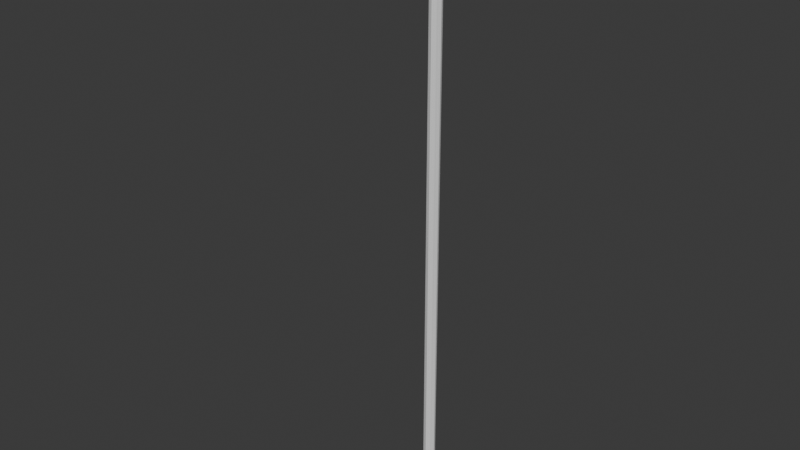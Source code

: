 # Source: roadlamp.blend  (saved by Blender 5.0.119; exported with 4.5.12 LTS)
import bpy
from mathutils import Matrix  # noqa: F401  (used for matrix-valued properties, if any)

bpy.ops.wm.read_factory_settings(use_empty=True)
scene = bpy.context.scene
scene.name = 'Scene'

# ---- collections
col_collection = bpy.data.collections.new('Collection'); scene.collection.children.link(col_collection)

# ---- materials (node trees are filled in below, after node groups)
mat_wood = bpy.data.materials.new('wood')
mat_wood.use_backface_culling_lightprobe_volume = False
mat_lantern = bpy.data.materials.new('lantern')
mat_lantern.use_backface_culling_lightprobe_volume = False

# ---- material node trees
mat_wood.use_nodes = True; mat_wood.node_tree.nodes.clear()
_N = mat_wood.node_tree.nodes; _L = mat_wood.node_tree.links
n0 = _N.new('ShaderNodeBsdfPrincipled'); n0.name = 'Principled BSDF'; n0.location = (-200, 100)
n1 = _N.new('ShaderNodeOutputMaterial'); n1.name = 'Material Output'; n1.location = (200, 100)
_L.new(n0.outputs[0], n1.inputs[0])
n1.is_active_output = True
mat_lantern.use_nodes = True; mat_lantern.node_tree.nodes.clear()
_N = mat_lantern.node_tree.nodes; _L = mat_lantern.node_tree.links
n0 = _N.new('ShaderNodeBsdfPrincipled'); n0.name = 'Principled BSDF'; n0.location = (-200, 100)
n1 = _N.new('ShaderNodeOutputMaterial'); n1.name = 'Material Output'; n1.location = (200, 100)
_L.new(n0.outputs[0], n1.inputs[0])
n1.is_active_output = True

# ---- world
world_world = bpy.data.worlds.new('World'); scene.world = world_world
world_world.use_nodes = True; world_world.node_tree.nodes.clear()
_N = world_world.node_tree.nodes; _L = world_world.node_tree.links
n0 = _N.new('ShaderNodeOutputWorld'); n0.name = 'World Output'; n0.location = (200, 100)
n1 = _N.new('ShaderNodeBackground'); n1.name = 'Background'; n1.location = (-200, 100)
n1.inputs[0].default_value = (0.05088, 0.05088, 0.05088, 1.0)
_L.new(n1.outputs[0], n0.inputs[0])
n0.is_active_output = True
world_world.color = (0.05088, 0.05088, 0.05088)
world_world.sun_shadow_jitter_overblur = 0.0

# ---- meshes
me_cylinder_001 = bpy.data.meshes.new('Cylinder.001')
me_cylinder_001.from_pydata([(0.0, 0.09403, -6.205), (0.0, 0.09403, 3.057), (0.06649, 0.06649, -6.205), (0.06649, 0.06649, 3.057), (0.09403, 0.0, -6.205), (0.09403, 0.0, 3.057), (0.06649, -0.06649, -6.205), (0.06649, -0.06649, 3.057), (0.0, -0.09403, -6.205), (0.0, -0.09403, 3.057), (-0.06649, -0.06649, -6.205), (-0.06649, -0.06649, 3.057), (-0.09403, 0.0, -6.205), (-0.09403, 0.0, 3.057), (-0.06649, 0.06649, -6.205), (-0.06649, 0.06649, 3.057)], [], [(0, 1, 3, 2), (2, 3, 5, 4), (4, 5, 7, 6), (6, 7, 9, 8), (8, 9, 11, 10), (10, 11, 13, 12), (3, 1, 15, 13, 11, 9, 7, 5), (12, 13, 15, 14), (14, 15, 1, 0), (0, 2, 4, 6, 8, 10, 12, 14)])
_uv = me_cylinder_001.uv_layers.new(name='UVMap')
_uv.uv.foreach_set('vector', [0.03557, 0.0001184, 0.03557, 0.9999, 0.01783, 0.9999, 0.01783, 0.0001275, 0.01783, 0.0001275, 0.01783, 0.9999, 9.655e-05, 0.9999, 9.643e-05, 0.0001482, 0.142, 0.0001479, 0.142, 0.9999, 0.1242, 0.9999, 0.1242, 0.0001034, 0.1242, 0.0001034, 0.1242, 0.9999, 0.1065, 0.9999, 0.1065, 0.000105, 0.1065, 0.000105, 0.1065, 0.9999, 0.08878, 0.9999, 0.08877, 9.894e-05, 0.08877, 9.894e-05, 0.08878, 0.9999, 0.07104, 0.9999, 0.07104, 9.646e-05, 0.1422, 0.3578, 0.1547, 0.3453, 0.1725, 0.3453, 0.185, 0.3578, 0.185, 0.3756, 0.1725, 0.3881, 0.1547, 0.3881, 0.1422, 0.3756, 0.07104, 9.646e-05, 0.07104, 0.9999, 0.05331, 0.9999, 0.0533, 0.000104, 0.0533, 0.000104, 0.05331, 0.9999, 0.03557, 0.9999, 0.03557, 0.0001184, 0.228, 0.3578, 0.228, 0.3756, 0.2155, 0.3881, 0.1977, 0.3881, 0.1852, 0.3756, 0.1852, 0.3578, 0.1977, 0.3453, 0.2155, 0.3453])
me_cylinder_001.materials.append(mat_wood)
me_cylinder_001.update()
me_cylinder_002 = bpy.data.meshes.new('Cylinder.002')
me_cylinder_002.from_pydata([(0.0, 0.06841, -0.3451), (0.0, 0.06841, 1.055), (0.04838, 0.04838, -0.3451), (0.04838, 0.04838, 1.055), (0.06841, 0.0, -0.3451), (0.06841, 0.0, 1.055), (0.04838, -0.04838, -0.3451), (0.04838, -0.04838, 1.055), (0.0, -0.06841, -0.3451), (0.0, -0.06841, 1.055), (-0.04838, -0.04838, -0.3451), (-0.04838, -0.04838, 1.055), (-0.06841, 0.0, -0.3451), (-0.06841, 0.0, 1.055), (-0.04838, 0.04838, -0.3451), (-0.04838, 0.04838, 1.055)], [], [(0, 1, 3, 2), (2, 3, 5, 4), (4, 5, 7, 6), (6, 7, 9, 8), (8, 9, 11, 10), (10, 11, 13, 12), (3, 1, 15, 13, 11, 9, 7, 5), (12, 13, 15, 14), (14, 15, 1, 0), (0, 2, 4, 6, 8, 10, 12, 14)])
_uv = me_cylinder_002.uv_layers.new(name='UVMap')
_uv.uv.foreach_set('vector', [0.2843, 0.0001053, 0.2843, 0.3451, 0.2714, 0.3451, 0.2714, 0.000118, 0.2714, 0.000118, 0.2714, 0.3451, 0.2585, 0.3451, 0.2585, 0.0001355, 0.2585, 0.0001355, 0.2585, 0.3451, 0.2456, 0.3451, 0.2456, 0.0001464, 0.3488, 0.0001452, 0.3488, 0.3451, 0.3359, 0.3451, 0.3359, 0.0001133, 0.3359, 0.0001133, 0.3359, 0.3451, 0.323, 0.3451, 0.323, 0.0001014, 0.323, 0.0001014, 0.323, 0.3451, 0.3101, 0.3451, 0.3101, 9.643e-05, 0.2373, 0.3453, 0.2502, 0.3453, 0.2593, 0.3544, 0.2593, 0.3673, 0.2502, 0.3765, 0.2373, 0.3765, 0.2282, 0.3673, 0.2282, 0.3544, 0.3101, 9.643e-05, 0.3101, 0.3451, 0.2972, 0.3451, 0.2972, 9.8e-05, 0.2972, 9.8e-05, 0.2972, 0.3451, 0.2843, 0.3451, 0.2843, 0.0001053, 0.2907, 0.3544, 0.2907, 0.3673, 0.2816, 0.3765, 0.2687, 0.3765, 0.2595, 0.3673, 0.2595, 0.3544, 0.2687, 0.3453, 0.2816, 0.3453])
me_cylinder_002.materials.append(mat_wood)
me_cylinder_002.update()
me_cylinder_003 = bpy.data.meshes.new('Cylinder.003')
me_cylinder_003.from_pydata([(0.0, 0.06841, -0.3451), (0.0, 0.06841, 1.055), (0.04838, 0.04838, -0.3451), (0.04838, 0.04838, 1.055), (0.06841, 0.0, -0.3451), (0.06841, 0.0, 1.055), (0.04838, -0.04838, -0.3451), (0.04838, -0.04838, 1.055), (0.0, -0.06841, -0.3451), (0.0, -0.06841, 1.055), (-0.04838, -0.04838, -0.3451), (-0.04838, -0.04838, 1.055), (-0.06841, 0.0, -0.3451), (-0.06841, 0.0, 1.055), (-0.04838, 0.04838, -0.3451), (-0.04838, 0.04838, 1.055)], [], [(0, 1, 3, 2), (2, 3, 5, 4), (4, 5, 7, 6), (6, 7, 9, 8), (8, 9, 11, 10), (10, 11, 13, 12), (3, 1, 15, 13, 11, 9, 7, 5), (12, 13, 15, 14), (14, 15, 1, 0), (0, 2, 4, 6, 8, 10, 12, 14)])
_uv = me_cylinder_003.uv_layers.new(name='UVMap')
_uv.uv.foreach_set('vector', [0.1551, 0.0001355, 0.1551, 0.3451, 0.1422, 0.3451, 0.1422, 0.0001465, 0.2454, 0.0001453, 0.2454, 0.3451, 0.2325, 0.3451, 0.2325, 0.0001134, 0.2325, 0.0001134, 0.2325, 0.3451, 0.2196, 0.3451, 0.2196, 0.0001015, 0.2196, 0.0001015, 0.2196, 0.3451, 0.2067, 0.3451, 0.2067, 9.645e-05, 0.2067, 9.645e-05, 0.2067, 0.3451, 0.1938, 0.3451, 0.1938, 9.805e-05, 0.1938, 9.805e-05, 0.1938, 0.3451, 0.1809, 0.3451, 0.1809, 0.0001053, 0.3, 0.3453, 0.3129, 0.3453, 0.322, 0.3544, 0.322, 0.3673, 0.3129, 0.3765, 0.3, 0.3765, 0.2909, 0.3673, 0.2909, 0.3544, 0.1809, 0.0001053, 0.1809, 0.3451, 0.168, 0.3451, 0.168, 0.000118, 0.168, 0.000118, 0.168, 0.3451, 0.1551, 0.3451, 0.1551, 0.0001355, 0.3534, 0.3544, 0.3534, 0.3673, 0.3443, 0.3765, 0.3314, 0.3765, 0.3222, 0.3673, 0.3222, 0.3544, 0.3314, 0.3453, 0.3443, 0.3453])
me_cylinder_003.materials.append(mat_wood)
me_cylinder_003.update()
me_cube = bpy.data.meshes.new('Cube')
me_cube.from_pydata([(-0.6194, -0.6194, -1.015), (-0.1152, -0.1152, 1.936), (-0.6194, 0.6194, -1.015), (-0.1152, 0.1152, 1.936), (0.6194, -0.6194, -1.015), (0.1152, -0.1152, 1.936), (0.6194, 0.6194, -1.015), (0.1152, 0.1152, 1.936), (-1.021, -1.021, 0.4316), (-1.021, 1.021, 0.4316), (1.021, 1.021, 0.4316), (1.021, -1.021, 0.4316), (-1.271, -1.271, 0.4032), (-1.271, -1.271, 1.844), (-1.271, 1.271, 1.844), (1.271, 1.271, 1.844), (1.271, -1.271, 1.844), (-1.271, 1.271, 0.4032), (1.271, 1.271, 0.4032), (1.271, -1.271, 0.4032), (-1.0, -1.0, 1.936), (-1.0, 1.0, 1.936), (1.0, 1.0, 1.936), (1.0, -1.0, 1.936), (-0.1152, -0.1152, 2.395), (-0.1152, 0.1152, 2.395), (0.1152, 0.1152, 2.395), (0.1152, -0.1152, 2.395)], [], [(20, 21, 14, 13), (11, 10, 18, 19), (22, 23, 16, 15), (9, 8, 12, 17), (2, 6, 4, 0), (1, 5, 27, 24), (4, 11, 8, 0), (6, 10, 11, 4), (2, 9, 10, 6), (0, 8, 9, 2), (12, 13, 14, 17), (17, 14, 15, 18), (18, 15, 16, 19), (19, 16, 13, 12), (23, 20, 13, 16), (10, 9, 17, 18), (8, 11, 19, 12), (21, 22, 15, 14), (1, 3, 21, 20), (3, 7, 22, 21), (7, 5, 23, 22), (5, 1, 20, 23), (26, 25, 24, 27), (7, 3, 25, 26), (5, 7, 26, 27), (3, 1, 24, 25)])
_uv = me_cube.uv_layers.new(name='UVMap')
_uv.uv.foreach_set('vector', [0.3344, 0.8755, 0.1917, 0.8282, 0.1901, 0.7989, 0.3498, 0.8518, 0.5244, 0.3409, 0.3426, 0.2927, 0.3267, 0.2641, 0.5522, 0.3247, 0.3936, 0.1166, 0.5709, 0.1663, 0.5878, 0.1982, 0.3621, 0.1353, 0.2311, 0.6564, 0.4062, 0.7179, 0.4015, 0.7436, 0.2242, 0.6809, 0.302, 0.5374, 0.3448, 0.4368, 0.456, 0.4647, 0.4361, 0.5834, 0.2572, 0.9485, 0.2794, 0.9653, 0.2545, 0.9999, 0.2372, 0.9877, 0.5597, 0.6284, 0.5783, 0.7922, 0.4062, 0.7179, 0.4361, 0.5834, 0.3448, 0.4368, 0.3426, 0.2927, 0.5244, 0.3409, 0.456, 0.4647, 0.302, 0.5374, 0.2311, 0.6564, 0.04755, 0.6185, 0.1666, 0.4842, 0.4361, 0.5834, 0.4062, 0.7179, 0.2311, 0.6564, 0.302, 0.5374, 0.4015, 0.7436, 0.3498, 0.8518, 0.1901, 0.7989, 0.2242, 0.6809, 0.2242, 0.6809, 0.1901, 0.7989, 7.666e-05, 0.8127, 0.01388, 0.6406, 0.3267, 0.2641, 0.3621, 0.1353, 0.5878, 0.1982, 0.5522, 0.3247, 0.5878, 0.8298, 0.5126, 0.975, 0.3498, 0.8518, 0.4015, 0.7436, 0.4665, 0.9854, 0.3344, 0.8755, 0.3498, 0.8518, 0.5126, 0.975, 0.04755, 0.6185, 0.2311, 0.6564, 0.2242, 0.6809, 0.01388, 0.6406, 0.4062, 0.7179, 0.5783, 0.7922, 0.5878, 0.8298, 0.4015, 0.7436, 0.1917, 0.8282, 0.02916, 0.8483, 7.666e-05, 0.8127, 0.1901, 0.7989, 0.2572, 0.9485, 0.2195, 0.9371, 0.1917, 0.8282, 0.3344, 0.8755, 0.2195, 0.9371, 0.1888, 0.943, 0.02916, 0.8483, 0.1917, 0.8282, 0.4952, 0.06065, 0.5155, 0.06627, 0.5709, 0.1663, 0.3936, 0.1166, 0.2794, 0.9653, 0.2572, 0.9485, 0.3344, 0.8755, 0.4665, 0.9854, 0.5023, 0.02056, 0.5035, 7.661e-05, 0.5243, 0.001137, 0.5237, 0.02306, 0.1888, 0.943, 0.2195, 0.9371, 0.2176, 0.9798, 0.1965, 0.9809, 0.5155, 0.06627, 0.4952, 0.06065, 0.5023, 0.02056, 0.5237, 0.02306, 0.2195, 0.9371, 0.2572, 0.9485, 0.2372, 0.9877, 0.2176, 0.9798])
me_cube.materials.append(mat_lantern)
me_cube.update()
me_cube_001 = bpy.data.meshes.new('Cube.001')
me_cube_001.from_pydata([(-0.362, -1.0, -1.0), (-1.0, -0.362, -1.0), (-1.0, -0.362, 1.0), (-0.362, -1.0, 1.0), (-1.0, 0.362, -1.0), (-0.362, 1.0, -1.0), (-0.362, 1.0, 1.0), (-1.0, 0.362, 1.0), (1.0, -0.362, -1.0), (0.362, -1.0, -1.0), (0.362, -1.0, 1.0), (1.0, -0.362, 1.0), (0.362, 1.0, -1.0), (1.0, 0.362, -1.0), (1.0, 0.362, 1.0), (0.362, 1.0, 1.0)], [], [(0, 3, 2, 1), (6, 5, 4, 7), (14, 13, 12, 15), (10, 9, 8, 11), (4, 5, 12, 13, 8, 9, 0, 1), (1, 2, 7, 4), (9, 10, 3, 0), (14, 15, 6, 7, 2, 3, 10, 11), (5, 6, 15, 12), (13, 14, 11, 8)])
_uv = me_cube_001.uv_layers.new(name='UVMap')
_uv.uv.foreach_set('vector', [0.375, 0.0, 0.625, 0.0, 0.625, 0.07976, 0.375, 0.07976, 0.625, 0.3298, 0.375, 0.3298, 0.375, 0.1702, 0.625, 0.1702, 0.625, 0.5798, 0.375, 0.5798, 0.3484, 0.4468, 0.6516, 0.4468, 0.6516, 0.8032, 0.3484, 0.8032, 0.375, 0.6702, 0.625, 0.6702, 0.125, 0.5798, 0.2048, 0.5, 0.3484, 0.4468, 0.375, 0.5798, 0.375, 0.6702, 0.3484, 0.8032, 0.2048, 0.75, 0.125, 0.6702, 0.375, 0.07976, 0.625, 0.07976, 0.625, 0.1702, 0.375, 0.1702, 0.3484, 0.8032, 0.6516, 0.8032, 0.625, 0.9202, 0.375, 0.9202, 0.625, 0.5798, 0.6516, 0.4468, 0.7952, 0.5, 0.875, 0.5798, 0.875, 0.6702, 0.7952, 0.75, 0.6516, 0.8032, 0.625, 0.6702, 0.375, 0.3298, 0.625, 0.3298, 0.6516, 0.4468, 0.3484, 0.4468, 0.375, 0.5798, 0.625, 0.5798, 0.625, 0.6702, 0.375, 0.6702])
me_cube_001.update()

# ---- objects
ob_cylinder = bpy.data.objects.new('Cylinder', me_cylinder_001)
ob_cylinder_001 = bpy.data.objects.new('Cylinder.001', me_cylinder_002)
ob_cylinder_002 = bpy.data.objects.new('Cylinder.002', me_cylinder_003)
ob_cube = bpy.data.objects.new('Cube', me_cube)
ob_colision_colony = bpy.data.objects.new('colision-colony', me_cube_001)

# ---- transforms, parenting, visibility, modifiers, constraints
ob_cylinder.location = (0.0, 0.0, 0.1953)
ob_cylinder_001.location = (0.0, -0.267, 3.067)
ob_cylinder_001.rotation_euler = (1.571, -0.0, 0.0)
ob_cylinder_002.location = (0.0, -0.267, 2.445)
ob_cylinder_002.rotation_euler = (0.7854, -0.0, 0.0)
ob_cylinder_002.scale = (0.8549, 0.8549, 0.8549)
ob_cube.location = (0.0, -1.273, 2.495)
ob_cube.scale = (0.222, 0.222, 0.222)
ob_colision_colony.location = (0.0, 0.0, -1.44)
ob_colision_colony.scale = (0.08332, 0.08332, 4.545)

# ---- collection membership
col_collection.objects.link(ob_cylinder)
col_collection.objects.link(ob_cylinder_001)
col_collection.objects.link(ob_cylinder_002)
col_collection.objects.link(ob_cube)
col_collection.objects.link(ob_colision_colony)

# ---- scene / render settings (as saved in the file)
scene.frame_start = 1; scene.frame_end = 250; scene.frame_set(1)
scene.render.engine = 'BLENDER_EEVEE_NEXT'
scene.render.bake_bias = 0.0
scene.render.bake_samples = 0
bpy.context.view_layer.update()

# ---- added for rendering (the .blend has no active camera and no usable light): camera, sun
cam_auto = bpy.data.cameras.new('AutoCamera')
cam_auto.lens = 50.0
cam_auto.sensor_width = 36.0
cam_auto.clip_end = 1000.0
ob_auto_camera = bpy.data.objects.new('AutoCamera', cam_auto)
scene.collection.objects.link(ob_auto_camera)
ob_auto_camera.location = (8.71982, -11.1945, 5.59704)
ob_auto_camera.rotation_euler = (1.09748, -7.21219e-08, 0.694738)
scene.camera = ob_auto_camera
light_auto_sun = bpy.data.lights.new('AutoSun', 'SUN')
light_auto_sun.energy = 3.0
light_auto_sun.angle = 0.0523599
ob_auto_sun = bpy.data.objects.new('AutoSun', light_auto_sun)
scene.collection.objects.link(ob_auto_sun)
ob_auto_sun.rotation_euler = (0.872665, 0.174533, 0.523599)
bpy.context.view_layer.update()
